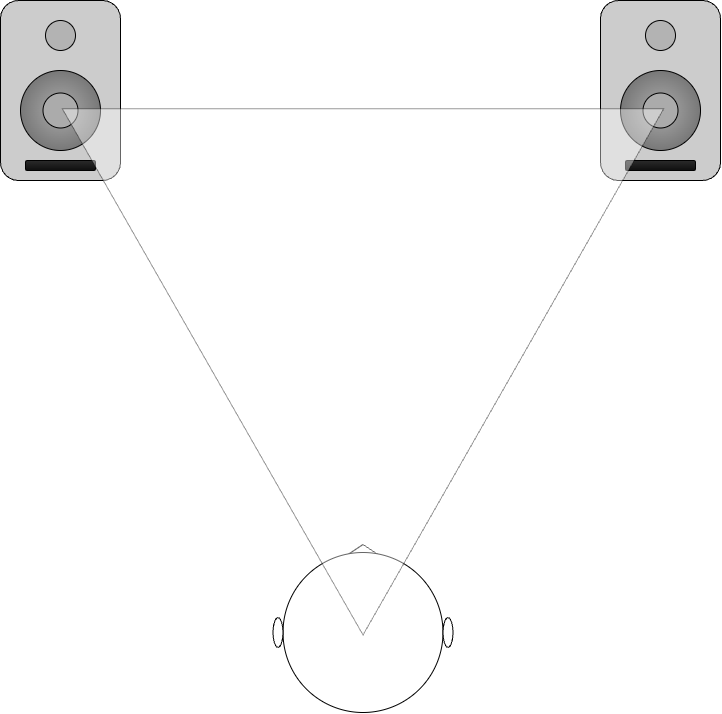

The diagram above was exported from draw.io. Its source (the exported page's mxGraphModel, read from the mxfile embedded in the PNG):
<mxGraphModel dx="2022" dy="1466" grid="1" gridSize="10" guides="1" tooltips="1" connect="1" arrows="1" fold="1" page="1" pageScale="1" pageWidth="827" pageHeight="827" math="0" shadow="0">
  <root>
    <mxCell id="0" />
    <mxCell id="1" parent="0" />
    <mxCell id="yvm53nPII5awefQVphrg-17" value="" style="group" vertex="1" connectable="0" parent="1">
      <mxGeometry x="40" y="60" width="120" height="180" as="geometry" />
    </mxCell>
    <mxCell id="yvm53nPII5awefQVphrg-1" value="" style="rounded=1;whiteSpace=wrap;html=1;fillColor=#CCCCCC;gradientColor=none;" vertex="1" parent="yvm53nPII5awefQVphrg-17">
      <mxGeometry width="120" height="180" as="geometry" />
    </mxCell>
    <mxCell id="yvm53nPII5awefQVphrg-2" value="" style="ellipse;whiteSpace=wrap;html=1;aspect=fixed;fillStyle=auto;gradientColor=none;fillColor=#B3B3B3;" vertex="1" parent="yvm53nPII5awefQVphrg-17">
      <mxGeometry x="45" y="20" width="30" height="30" as="geometry" />
    </mxCell>
    <mxCell id="yvm53nPII5awefQVphrg-3" value="" style="ellipse;whiteSpace=wrap;html=1;aspect=fixed;fillColor=#ABABAB;fillStyle=auto;gradientColor=#787878;gradientDirection=radial;" vertex="1" parent="yvm53nPII5awefQVphrg-17">
      <mxGeometry x="20" y="70" width="80" height="80" as="geometry" />
    </mxCell>
    <mxCell id="yvm53nPII5awefQVphrg-4" value="" style="rounded=1;whiteSpace=wrap;html=1;fillColor=#0F0F0F;gradientColor=#2B2B2B;gradientDirection=north;" vertex="1" parent="yvm53nPII5awefQVphrg-17">
      <mxGeometry x="25" y="160" width="70" height="10" as="geometry" />
    </mxCell>
    <mxCell id="yvm53nPII5awefQVphrg-5" value="" style="ellipse;whiteSpace=wrap;html=1;aspect=fixed;fillColor=#ABABAB;" vertex="1" parent="yvm53nPII5awefQVphrg-17">
      <mxGeometry x="42.5" y="92.5" width="35" height="35" as="geometry" />
    </mxCell>
    <mxCell id="yvm53nPII5awefQVphrg-18" value="" style="group" vertex="1" connectable="0" parent="1">
      <mxGeometry x="640" y="60" width="120" height="180" as="geometry" />
    </mxCell>
    <mxCell id="yvm53nPII5awefQVphrg-19" value="" style="rounded=1;whiteSpace=wrap;html=1;fillColor=#CCCCCC;gradientColor=none;" vertex="1" parent="yvm53nPII5awefQVphrg-18">
      <mxGeometry width="120" height="180" as="geometry" />
    </mxCell>
    <mxCell id="yvm53nPII5awefQVphrg-20" value="" style="ellipse;whiteSpace=wrap;html=1;aspect=fixed;fillStyle=auto;gradientColor=none;fillColor=#B3B3B3;" vertex="1" parent="yvm53nPII5awefQVphrg-18">
      <mxGeometry x="45" y="20" width="30" height="30" as="geometry" />
    </mxCell>
    <mxCell id="yvm53nPII5awefQVphrg-21" value="" style="ellipse;whiteSpace=wrap;html=1;aspect=fixed;fillColor=#ABABAB;fillStyle=auto;gradientColor=#787878;gradientDirection=radial;" vertex="1" parent="yvm53nPII5awefQVphrg-18">
      <mxGeometry x="20" y="70" width="80" height="80" as="geometry" />
    </mxCell>
    <mxCell id="yvm53nPII5awefQVphrg-22" value="" style="rounded=1;whiteSpace=wrap;html=1;fillColor=#0F0F0F;gradientColor=#2B2B2B;gradientDirection=north;" vertex="1" parent="yvm53nPII5awefQVphrg-18">
      <mxGeometry x="25" y="160" width="70" height="10" as="geometry" />
    </mxCell>
    <mxCell id="yvm53nPII5awefQVphrg-23" value="" style="ellipse;whiteSpace=wrap;html=1;aspect=fixed;fillColor=#ABABAB;" vertex="1" parent="yvm53nPII5awefQVphrg-18">
      <mxGeometry x="42.5" y="92.5" width="35" height="35" as="geometry" />
    </mxCell>
    <mxCell id="yvm53nPII5awefQVphrg-25" value="" style="triangle;whiteSpace=wrap;html=1;rotation=-90;" vertex="1" parent="1">
      <mxGeometry x="397.5" y="594" width="10" height="30" as="geometry" />
    </mxCell>
    <mxCell id="yvm53nPII5awefQVphrg-24" value="" style="ellipse;whiteSpace=wrap;html=1;aspect=fixed;" vertex="1" parent="1">
      <mxGeometry x="322.5" y="612" width="160" height="160" as="geometry" />
    </mxCell>
    <mxCell id="yvm53nPII5awefQVphrg-26" value="" style="ellipse;whiteSpace=wrap;html=1;" vertex="1" parent="1">
      <mxGeometry x="312.5" y="677" width="10" height="30" as="geometry" />
    </mxCell>
    <mxCell id="yvm53nPII5awefQVphrg-27" value="" style="ellipse;whiteSpace=wrap;html=1;" vertex="1" parent="1">
      <mxGeometry x="482.5" y="677" width="10" height="30" as="geometry" />
    </mxCell>
    <mxCell id="yvm53nPII5awefQVphrg-34" value="" style="triangle;whiteSpace=wrap;html=1;rotation=90;opacity=40;" vertex="1" parent="1">
      <mxGeometry x="139.38" y="130.62" width="526.25" height="601.43" as="geometry" />
    </mxCell>
  </root>
</mxGraphModel>